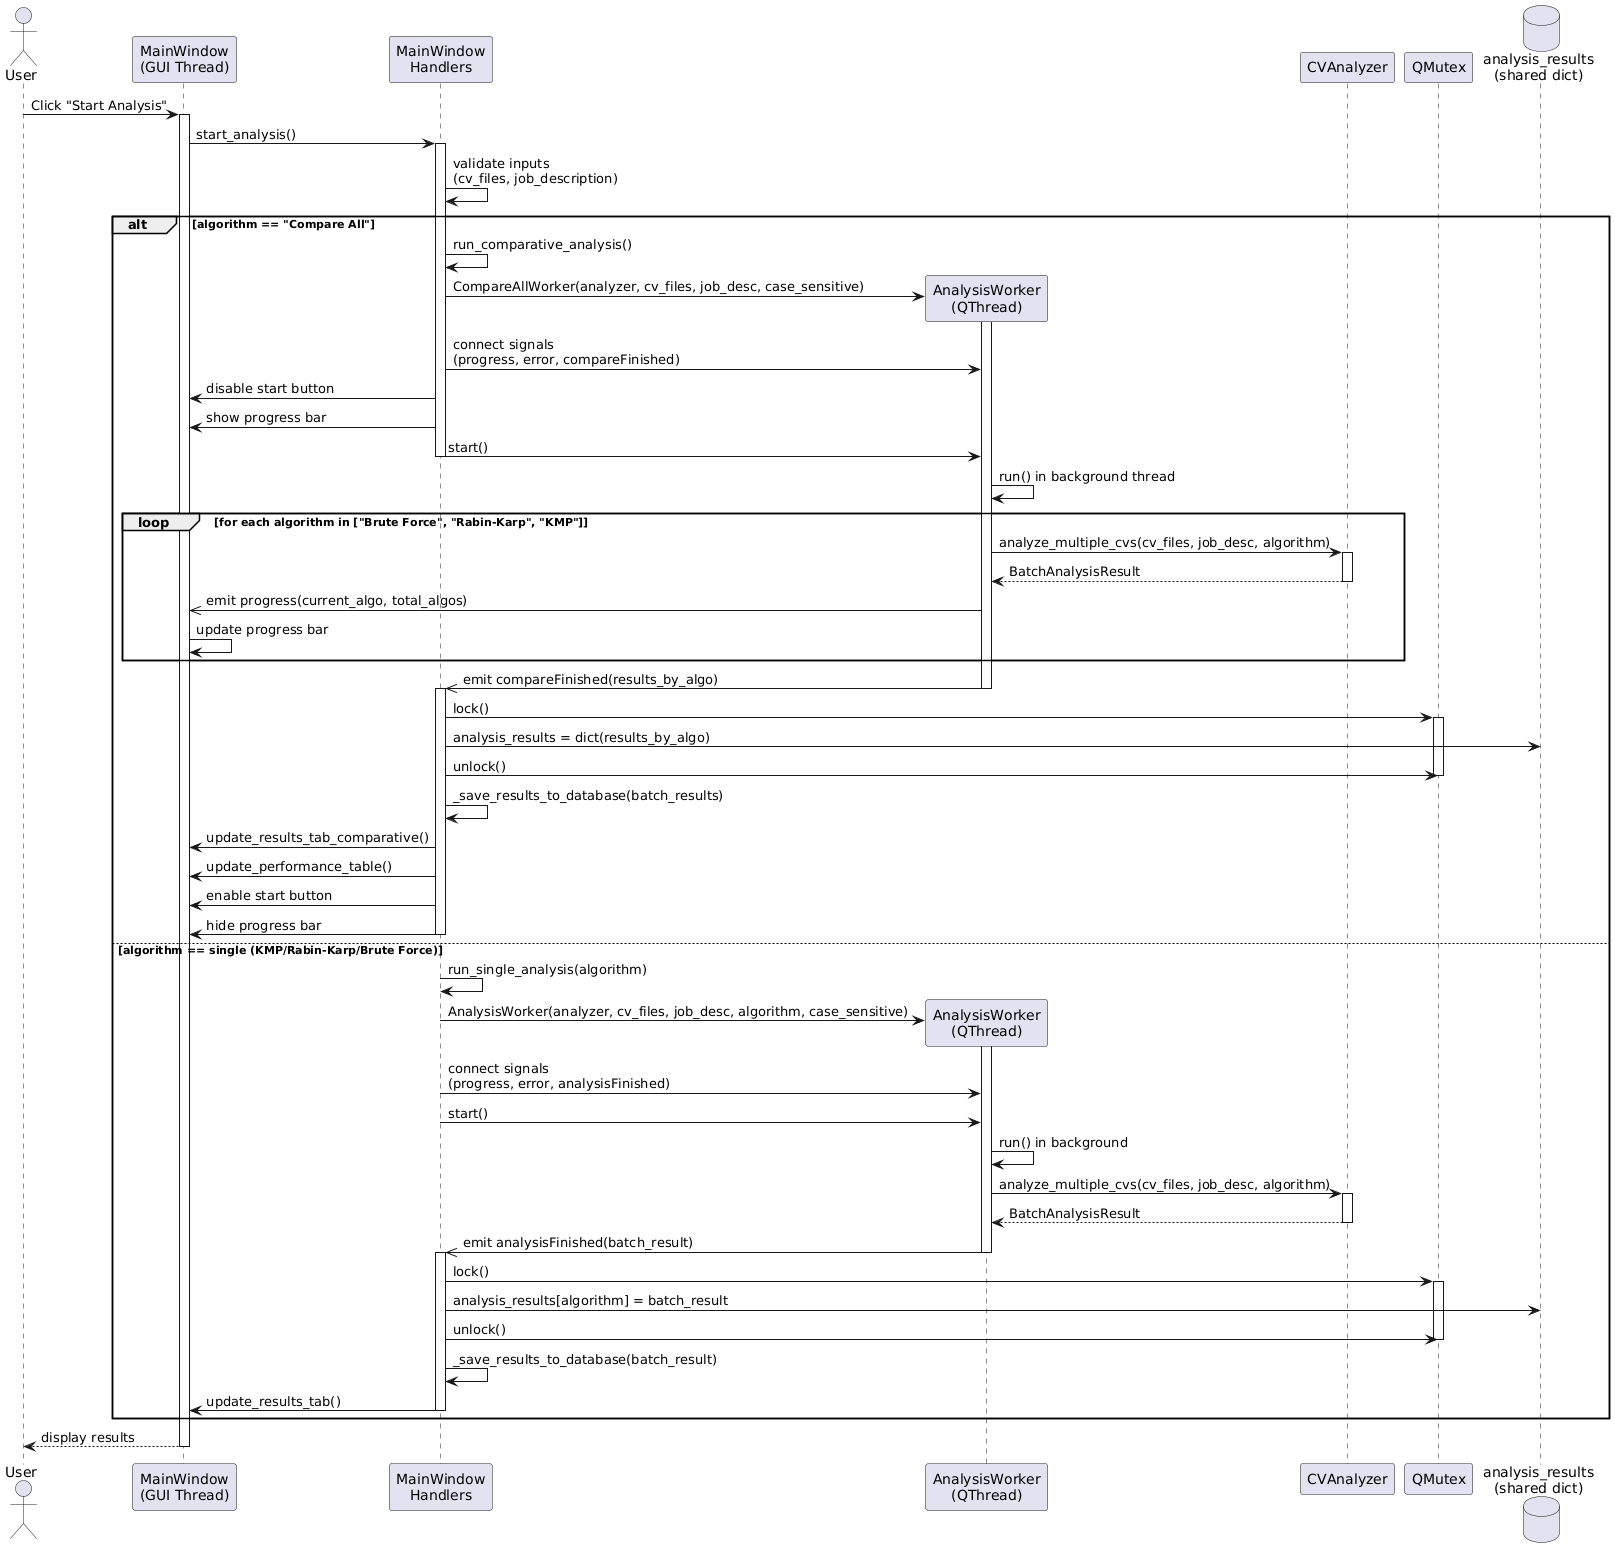

The diagram above was rendered by PlantUML. Its source (embedded in the PNG):
@startuml
actor User
participant "MainWindow\n(GUI Thread)" as UI
participant "MainWindow\nHandlers" as Handler
participant "AnalysisWorker\n(QThread)" as Worker
participant "CVAnalyzer" as Analyzer
participant "QMutex" as Mutex
database "analysis_results\n(shared dict)" as Results

User -> UI : Click "Start Analysis"
activate UI

UI -> Handler : start_analysis()
activate Handler

Handler -> Handler : validate inputs\n(cv_files, job_description)

alt algorithm == "Compare All"
  Handler -> Handler : run_comparative_analysis()
  
  Handler -> Worker ** : CompareAllWorker(analyzer, cv_files, job_desc, case_sensitive)
  activate Worker
  
  Handler -> Worker : connect signals\n(progress, error, compareFinished)
  Handler -> UI : disable start button
  Handler -> UI : show progress bar
  Handler -> Worker : start()
  deactivate Handler
  
  Worker -> Worker : run() in background thread
  
  loop for each algorithm in ["Brute Force", "Rabin-Karp", "KMP"]
    Worker -> Analyzer : analyze_multiple_cvs(cv_files, job_desc, algorithm)
    activate Analyzer
    Analyzer --> Worker : BatchAnalysisResult
    deactivate Analyzer
    
    Worker ->> UI : emit progress(current_algo, total_algos)
    UI -> UI : update progress bar
  end
  
  Worker ->> Handler : emit compareFinished(results_by_algo)
  deactivate Worker
  
  activate Handler
  Handler -> Mutex : lock()
  activate Mutex
  
  Handler -> Results : analysis_results = dict(results_by_algo)
  
  Handler -> Mutex : unlock()
  deactivate Mutex
  
  Handler -> Handler : _save_results_to_database(batch_results)
  Handler -> UI : update_results_tab_comparative()
  Handler -> UI : update_performance_table()
  Handler -> UI : enable start button
  Handler -> UI : hide progress bar
  deactivate Handler
  
else algorithm == single (KMP/Rabin-Karp/Brute Force)
  Handler -> Handler : run_single_analysis(algorithm)
  
  Handler -> Worker ** : AnalysisWorker(analyzer, cv_files, job_desc, algorithm, case_sensitive)
  activate Worker
  
  Handler -> Worker : connect signals\n(progress, error, analysisFinished)
  Handler -> Worker : start()
  
  Worker -> Worker : run() in background
  Worker -> Analyzer : analyze_multiple_cvs(cv_files, job_desc, algorithm)
  activate Analyzer
  Analyzer --> Worker : BatchAnalysisResult
  deactivate Analyzer
  
  Worker ->> Handler : emit analysisFinished(batch_result)
  deactivate Worker
  
  activate Handler
  Handler -> Mutex : lock()
  activate Mutex
  Handler -> Results : analysis_results[algorithm] = batch_result
  Handler -> Mutex : unlock()
  deactivate Mutex
  
  Handler -> Handler : _save_results_to_database(batch_result)
  Handler -> UI : update_results_tab()
  deactivate Handler
end

UI --> User : display results
deactivate UI
@enduml